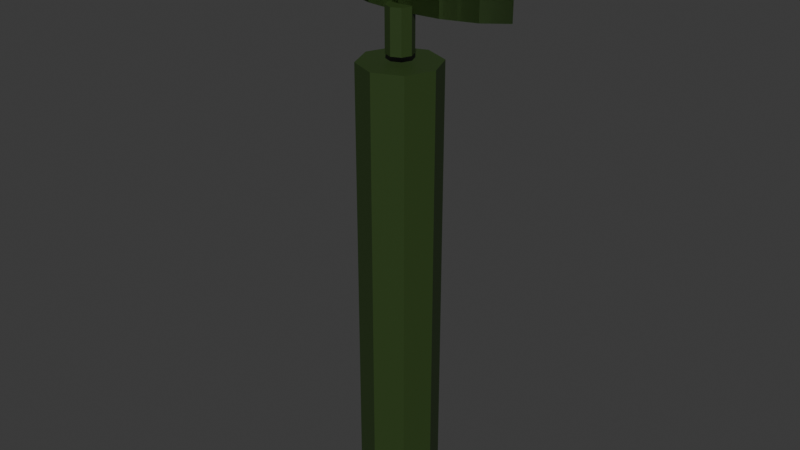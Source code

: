 # Source: radar.blend  (saved by Blender 4.1.23; exported with 4.5.12 LTS)
import bpy
from mathutils import Matrix  # noqa: F401  (used for matrix-valued properties, if any)

bpy.ops.wm.read_factory_settings(use_empty=True)
scene = bpy.context.scene
scene.name = 'Scene'

# ---- collections
col_collection = bpy.data.collections.new('Collection'); scene.collection.children.link(col_collection)

# ---- materials (node trees are filled in below, after node groups)
mat_darkgreen = bpy.data.materials.new('DarkGreen')
mat_darkgreen.use_transparent_shadow = False

# ---- material node trees
mat_darkgreen.use_nodes = True; mat_darkgreen.node_tree.nodes.clear()
_N = mat_darkgreen.node_tree.nodes; _L = mat_darkgreen.node_tree.links
n0 = _N.new('ShaderNodeBsdfPrincipled'); n0.name = 'Principled BSDF'; n0.location = (10, 300)
n0.distribution = 'GGX'
n0.subsurface_method = 'RANDOM_WALK_SKIN'
n0.inputs[0].default_value = (0.02762, 0.05554, 0.01248, 1.0)
n0.inputs[3].default_value = 1.45
n0.inputs[27].default_value = (0.0, 0.0, 0.0, 1.0)
n0.inputs[28].default_value = 1.0
n1 = _N.new('ShaderNodeOutputMaterial'); n1.name = 'Material Output'; n1.location = (300, 300)
_L.new(n0.outputs[0], n1.inputs[0])
n1.is_active_output = True

# ---- world
world_world = bpy.data.worlds.new('World'); scene.world = world_world
world_world.use_nodes = True; world_world.node_tree.nodes.clear()
_N = world_world.node_tree.nodes; _L = world_world.node_tree.links
n0 = _N.new('ShaderNodeOutputWorld'); n0.name = 'World Output'; n0.location = (300, 300)
n1 = _N.new('ShaderNodeBackground'); n1.name = 'Background'; n1.location = (10, 300)
n1.inputs[0].default_value = (0.05088, 0.05088, 0.05088, 1.0)
_L.new(n1.outputs[0], n0.inputs[0])
n0.is_active_output = True
world_world.color = (0.05088, 0.05088, 0.05088)
world_world.use_sun_shadow = False
world_world.sun_shadow_jitter_overblur = 0.0

# ---- meshes
me_cylinder_003 = bpy.data.meshes.new('Cylinder.003')
me_cylinder_003.from_pydata([(3.711e-08, 2.0, 0.0), (3.711e-08, 2.0, 23.27), (1.414, 1.414, 0.0), (1.414, 1.414, 23.27), (2.0, -5.762e-08, 0.0), (2.0, -5.762e-08, 23.27), (1.414, -1.414, 0.0), (1.414, -1.414, 23.27), (-1.377e-07, -2.0, 0.0), (-1.377e-07, -2.0, 23.27), (-1.414, -1.414, 0.0), (-1.414, -1.414, 23.27), (-2.0, 5.365e-08, 0.0), (-2.0, 5.365e-08, 23.27), (-1.414, 1.414, 0.0), (-1.414, 1.414, 23.27)], [], [(0, 1, 3, 2), (2, 3, 5, 4), (4, 5, 7, 6), (6, 7, 9, 8), (8, 9, 11, 10), (10, 11, 13, 12), (3, 1, 15, 13, 11, 9, 7, 5), (12, 13, 15, 14), (14, 15, 1, 0), (0, 2, 4, 6, 8, 10, 12, 14)])
_uv = me_cylinder_003.uv_layers.new(name='UVMap')
_uv.uv.foreach_set('vector', [1.0, 0.5, 1.0, 1.0, 0.875, 1.0, 0.875, 0.5, 0.875, 0.5, 0.875, 1.0, 0.75, 1.0, 0.75, 0.5, 0.75, 0.5, 0.75, 1.0, 0.625, 1.0, 0.625, 0.5, 0.625, 0.5, 0.625, 1.0, 0.5, 1.0, 0.5, 0.5, 0.5, 0.5, 0.5, 1.0, 0.375, 1.0, 0.375, 0.5, 0.375, 0.5, 0.375, 1.0, 0.25, 1.0, 0.25, 0.5, 0.4197, 0.4197, 0.25, 0.49, 0.08029, 0.4197, 0.01, 0.25, 0.08029, 0.08029, 0.25, 0.01, 0.4197, 0.08029, 0.49, 0.25, 0.25, 0.5, 0.25, 1.0, 0.125, 1.0, 0.125, 0.5, 0.125, 0.5, 0.125, 1.0, 0.0, 1.0, 0.0, 0.5, 0.75, 0.49, 0.9197, 0.4197, 0.99, 0.25, 0.9197, 0.08029, 0.75, 0.01, 0.5803, 0.08029, 0.51, 0.25, 0.5803, 0.4197])
me_cylinder_003.materials.append(mat_darkgreen)
me_cylinder_003.use_remesh_fix_poles = True
me_cylinder_003.use_remesh_preserve_attributes = False
me_cylinder_003.update()
me_cylinder_002 = bpy.data.meshes.new('Cylinder.002')
me_cylinder_002.from_pydata([(4.736, 1.58, 4.724), (4.736, 1.58, 9.689), (3.625, 0.7494, 4.724), (3.625, 0.7494, 9.689), (1.962, 0.1948, 4.724), (1.962, 0.1948, 9.689), (-3.503e-07, 0.0, 4.724), (-3.503e-07, 0.0, 9.689), (-1.962, 0.1948, 4.724), (-1.962, 0.1948, 9.689), (-3.625, 0.7494, 4.724), (-3.625, 0.7494, 9.689), (-4.736, 1.58, 4.724), (-4.736, 1.58, 9.689), (4.736, 1.58, 4.724), (4.736, 1.58, 9.689), (3.625, 0.7494, 4.724), (3.625, 0.7494, 9.689), (1.962, 0.1948, 4.724), (1.962, 0.1948, 9.689), (-3.503e-07, 0.0, 4.724), (-3.503e-07, 0.0, 9.689), (-1.962, 0.1948, 4.724), (-1.962, 0.1948, 9.689), (-3.625, 0.7494, 4.724), (-3.625, 0.7494, 9.689), (-4.736, 1.58, 4.724), (-4.736, 1.58, 9.689), (4.736, 1.58, 4.724), (4.736, 1.58, 9.689), (3.625, 0.7494, 4.724), (3.625, 0.7494, 9.689), (1.962, 0.1948, 4.724), (1.962, 0.1948, 9.689), (-3.503e-07, 0.0, 4.724), (-3.503e-07, 0.0, 9.689), (-1.962, 0.1948, 4.724), (-1.962, 0.1948, 9.689), (-3.625, 0.7494, 4.724), (-3.625, 0.7494, 9.689), (-4.736, 1.58, 4.724), (-4.736, 1.58, 9.689), (4.31, 1.668, 4.724), (4.31, 1.668, 9.689), (3.299, 0.9123, 4.724), (3.299, 0.9123, 9.689), (1.785, 0.4075, 4.724), (1.785, 0.4075, 9.689), (-3.191e-07, 0.2303, 4.724), (-3.191e-07, 0.2303, 9.689), (-1.785, 0.4075, 4.724), (-1.785, 0.4075, 9.689), (-3.299, 0.9123, 4.724), (-3.299, 0.9123, 9.689), (-4.31, 1.668, 4.724), (-4.31, 1.668, 9.689), (4.31, 1.668, 4.724), (4.31, 1.668, 9.689), (3.299, 0.9123, 4.724), (3.299, 0.9123, 9.689), (1.785, 0.4075, 4.724), (1.785, 0.4075, 9.689), (-3.191e-07, 0.2303, 4.724), (-3.191e-07, 0.2303, 9.689), (-1.785, 0.4075, 4.724), (-1.785, 0.4075, 9.689), (-3.299, 0.9123, 4.724), (-3.299, 0.9123, 9.689), (-4.31, 1.668, 4.724), (-4.31, 1.668, 9.689), (4.31, 1.668, 4.724), (4.31, 1.668, 9.689), (3.299, 0.9123, 4.724), (3.299, 0.9123, 9.689), (1.785, 0.4075, 4.724), (1.785, 0.4075, 9.689), (-3.191e-07, 0.2303, 4.724), (-3.191e-07, 0.2303, 9.689), (-1.785, 0.4075, 4.724), (-1.785, 0.4075, 9.689), (-3.299, 0.9123, 4.724), (-3.299, 0.9123, 9.689), (-4.31, 1.668, 4.724), (-4.31, 1.668, 9.689), (9.786e-08, 0.6657, 2.88), (9.786e-08, 0.6657, 5.063), (0.4707, 0.4707, 2.88), (0.4707, 0.4707, 5.063), (0.6657, -2.91e-08, 2.88), (0.6657, -2.91e-08, 5.063), (0.4707, -0.4707, 2.88), (0.4707, -0.4707, 5.063), (3.966e-08, -0.6657, 2.88), (3.966e-08, -0.6657, 5.063), (-0.4707, -0.4707, 2.88), (-0.4707, -0.4707, 5.063), (-0.6657, 7.939e-09, 2.88), (-0.6657, 7.939e-09, 5.063), (-0.4707, 0.4707, 2.88), (-0.4707, 0.4707, 5.063)], [], [(28, 70, 71, 29), (0, 1, 3, 2), (2, 3, 5, 4), (4, 5, 7, 6), (6, 7, 9, 8), (8, 9, 11, 10), (10, 11, 13, 12), (14, 15, 17, 16), (16, 17, 19, 18), (18, 19, 21, 20), (20, 21, 23, 22), (22, 23, 25, 24), (24, 25, 27, 26), (28, 29, 31, 30), (30, 31, 33, 32), (32, 33, 35, 34), (34, 35, 37, 36), (36, 37, 39, 38), (38, 39, 41, 40), (42, 44, 45, 43), (44, 46, 47, 45), (46, 48, 49, 47), (48, 50, 51, 49), (50, 52, 53, 51), (52, 54, 55, 53), (56, 58, 59, 57), (58, 60, 61, 59), (60, 62, 63, 61), (62, 64, 65, 63), (64, 66, 67, 65), (66, 68, 69, 67), (70, 72, 73, 71), (72, 74, 75, 73), (74, 76, 77, 75), (76, 78, 79, 77), (78, 80, 81, 79), (80, 82, 83, 81), (0, 2, 44, 42), (3, 1, 43, 45), (2, 4, 46, 44), (5, 3, 45, 47), (4, 6, 48, 46), (7, 5, 47, 49), (6, 8, 50, 48), (9, 7, 49, 51), (8, 10, 52, 50), (11, 9, 51, 53), (10, 12, 54, 52), (13, 11, 53, 55), (40, 41, 83, 82), (14, 16, 58, 56), (17, 15, 57, 59), (16, 18, 60, 58), (19, 17, 59, 61), (18, 20, 62, 60), (21, 19, 61, 63), (20, 22, 64, 62), (23, 21, 63, 65), (22, 24, 66, 64), (25, 23, 65, 67), (24, 26, 68, 66), (27, 25, 67, 69), (28, 30, 72, 70), (31, 29, 71, 73), (30, 32, 74, 72), (33, 31, 73, 75), (32, 34, 76, 74), (35, 33, 75, 77), (34, 36, 78, 76), (37, 35, 77, 79), (36, 38, 80, 78), (39, 37, 79, 81), (38, 40, 82, 80), (41, 39, 81, 83), (84, 85, 87, 86), (86, 87, 89, 88), (88, 89, 91, 90), (90, 91, 93, 92), (92, 93, 95, 94), (94, 95, 97, 96), (87, 85, 99, 97, 95, 93, 91, 89), (96, 97, 99, 98), (98, 99, 85, 84), (84, 86, 88, 90, 92, 94, 96, 98)])
_uv = me_cylinder_002.uv_layers.new(name='UVMap')
_uv.uv.foreach_set('vector', [0.6875, 0.5, 0.6875, 0.5, 0.6875, 1.0, 0.6875, 1.0, 0.6875, 0.5, 0.6875, 1.0, 0.625, 1.0, 0.625, 0.5, 0.625, 0.5, 0.625, 1.0, 0.5625, 1.0, 0.5625, 0.5, 0.5625, 0.5, 0.5625, 1.0, 0.5, 1.0, 0.5, 0.5, 0.5, 0.5, 0.5, 1.0, 0.4375, 1.0, 0.4375, 0.5, 0.4375, 0.5, 0.4375, 1.0, 0.375, 1.0, 0.375, 0.5, 0.375, 0.5, 0.375, 1.0, 0.3125, 1.0, 0.3125, 0.5, 0.6875, 0.5, 0.6875, 1.0, 0.625, 1.0, 0.625, 0.5, 0.625, 0.5, 0.625, 1.0, 0.5625, 1.0, 0.5625, 0.5, 0.5625, 0.5, 0.5625, 1.0, 0.5, 1.0, 0.5, 0.5, 0.5, 0.5, 0.5, 1.0, 0.4375, 1.0, 0.4375, 0.5, 0.4375, 0.5, 0.4375, 1.0, 0.375, 1.0, 0.375, 0.5, 0.375, 0.5, 0.375, 1.0, 0.3125, 1.0, 0.3125, 0.5, 0.6875, 0.5, 0.6875, 1.0, 0.625, 1.0, 0.625, 0.5, 0.625, 0.5, 0.625, 1.0, 0.5625, 1.0, 0.5625, 0.5, 0.5625, 0.5, 0.5625, 1.0, 0.5, 1.0, 0.5, 0.5, 0.5, 0.5, 0.5, 1.0, 0.4375, 1.0, 0.4375, 0.5, 0.4375, 0.5, 0.4375, 1.0, 0.375, 1.0, 0.375, 0.5, 0.375, 0.5, 0.375, 1.0, 0.3125, 1.0, 0.3125, 0.5, 0.6875, 0.5, 0.625, 0.5, 0.625, 1.0, 0.6875, 1.0, 0.625, 0.5, 0.5625, 0.5, 0.5625, 1.0, 0.625, 1.0, 0.5625, 0.5, 0.5, 0.5, 0.5, 1.0, 0.5625, 1.0, 0.5, 0.5, 0.4375, 0.5, 0.4375, 1.0, 0.5, 1.0, 0.4375, 0.5, 0.375, 0.5, 0.375, 1.0, 0.4375, 1.0, 0.375, 0.5, 0.3125, 0.5, 0.3125, 1.0, 0.375, 1.0, 0.6875, 0.5, 0.625, 0.5, 0.625, 1.0, 0.6875, 1.0, 0.625, 0.5, 0.5625, 0.5, 0.5625, 1.0, 0.625, 1.0, 0.5625, 0.5, 0.5, 0.5, 0.5, 1.0, 0.5625, 1.0, 0.5, 0.5, 0.4375, 0.5, 0.4375, 1.0, 0.5, 1.0, 0.4375, 0.5, 0.375, 0.5, 0.375, 1.0, 0.4375, 1.0, 0.375, 0.5, 0.3125, 0.5, 0.3125, 1.0, 0.375, 1.0, 0.6875, 0.5, 0.625, 0.5, 0.625, 1.0, 0.6875, 1.0, 0.625, 0.5, 0.5625, 0.5, 0.5625, 1.0, 0.625, 1.0, 0.5625, 0.5, 0.5, 0.5, 0.5, 1.0, 0.5625, 1.0, 0.5, 0.5, 0.4375, 0.5, 0.4375, 1.0, 0.5, 1.0, 0.4375, 0.5, 0.375, 0.5, 0.375, 1.0, 0.4375, 1.0, 0.375, 0.5, 0.3125, 0.5, 0.3125, 1.0, 0.375, 1.0, 0.6875, 0.5, 0.625, 0.5, 0.625, 0.5, 0.6875, 0.5, 0.625, 1.0, 0.6875, 1.0, 0.6875, 1.0, 0.625, 1.0, 0.625, 0.5, 0.5625, 0.5, 0.5625, 0.5, 0.625, 0.5, 0.5625, 1.0, 0.625, 1.0, 0.625, 1.0, 0.5625, 1.0, 0.5625, 0.5, 0.5, 0.5, 0.5, 0.5, 0.5625, 0.5, 0.5, 1.0, 0.5625, 1.0, 0.5625, 1.0, 0.5, 1.0, 0.5, 0.5, 0.4375, 0.5, 0.4375, 0.5, 0.5, 0.5, 0.4375, 1.0, 0.5, 1.0, 0.5, 1.0, 0.4375, 1.0, 0.4375, 0.5, 0.375, 0.5, 0.375, 0.5, 0.4375, 0.5, 0.375, 1.0, 0.4375, 1.0, 0.4375, 1.0, 0.375, 1.0, 0.375, 0.5, 0.3125, 0.5, 0.3125, 0.5, 0.375, 0.5, 0.3125, 1.0, 0.375, 1.0, 0.375, 1.0, 0.3125, 1.0, 0.3125, 0.5, 0.3125, 1.0, 0.3125, 1.0, 0.3125, 0.5, 0.6875, 0.5, 0.625, 0.5, 0.625, 0.5, 0.6875, 0.5, 0.625, 1.0, 0.6875, 1.0, 0.6875, 1.0, 0.625, 1.0, 0.625, 0.5, 0.5625, 0.5, 0.5625, 0.5, 0.625, 0.5, 0.5625, 1.0, 0.625, 1.0, 0.625, 1.0, 0.5625, 1.0, 0.5625, 0.5, 0.5, 0.5, 0.5, 0.5, 0.5625, 0.5, 0.5, 1.0, 0.5625, 1.0, 0.5625, 1.0, 0.5, 1.0, 0.5, 0.5, 0.4375, 0.5, 0.4375, 0.5, 0.5, 0.5, 0.4375, 1.0, 0.5, 1.0, 0.5, 1.0, 0.4375, 1.0, 0.4375, 0.5, 0.375, 0.5, 0.375, 0.5, 0.4375, 0.5, 0.375, 1.0, 0.4375, 1.0, 0.4375, 1.0, 0.375, 1.0, 0.375, 0.5, 0.3125, 0.5, 0.3125, 0.5, 0.375, 0.5, 0.3125, 1.0, 0.375, 1.0, 0.375, 1.0, 0.3125, 1.0, 0.6875, 0.5, 0.625, 0.5, 0.625, 0.5, 0.6875, 0.5, 0.625, 1.0, 0.6875, 1.0, 0.6875, 1.0, 0.625, 1.0, 0.625, 0.5, 0.5625, 0.5, 0.5625, 0.5, 0.625, 0.5, 0.5625, 1.0, 0.625, 1.0, 0.625, 1.0, 0.5625, 1.0, 0.5625, 0.5, 0.5, 0.5, 0.5, 0.5, 0.5625, 0.5, 0.5, 1.0, 0.5625, 1.0, 0.5625, 1.0, 0.5, 1.0, 0.5, 0.5, 0.4375, 0.5, 0.4375, 0.5, 0.5, 0.5, 0.4375, 1.0, 0.5, 1.0, 0.5, 1.0, 0.4375, 1.0, 0.4375, 0.5, 0.375, 0.5, 0.375, 0.5, 0.4375, 0.5, 0.375, 1.0, 0.4375, 1.0, 0.4375, 1.0, 0.375, 1.0, 0.375, 0.5, 0.3125, 0.5, 0.3125, 0.5, 0.375, 0.5, 0.3125, 1.0, 0.375, 1.0, 0.375, 1.0, 0.3125, 1.0, 1.0, 0.5, 1.0, 1.0, 0.875, 1.0, 0.875, 0.5, 0.875, 0.5, 0.875, 1.0, 0.75, 1.0, 0.75, 0.5, 0.75, 0.5, 0.75, 1.0, 0.625, 1.0, 0.625, 0.5, 0.625, 0.5, 0.625, 1.0, 0.5, 1.0, 0.5, 0.5, 0.5, 0.5, 0.5, 1.0, 0.375, 1.0, 0.375, 0.5, 0.375, 0.5, 0.375, 1.0, 0.25, 1.0, 0.25, 0.5, 0.4197, 0.4197, 0.25, 0.49, 0.08029, 0.4197, 0.01, 0.25, 0.08029, 0.08029, 0.25, 0.01, 0.4197, 0.08029, 0.49, 0.25, 0.25, 0.5, 0.25, 1.0, 0.125, 1.0, 0.125, 0.5, 0.125, 0.5, 0.125, 1.0, 0.0, 1.0, 0.0, 0.5, 0.75, 0.49, 0.9197, 0.4197, 0.99, 0.25, 0.9197, 0.08029, 0.75, 0.01, 0.5803, 0.08029, 0.51, 0.25, 0.5803, 0.4197])
me_cylinder_002.materials.append(mat_darkgreen)
me_cylinder_002.use_remesh_fix_poles = True
me_cylinder_002.use_remesh_preserve_attributes = False
me_cylinder_002.update()

# ---- objects
ob_radar_stand = bpy.data.objects.new('Radar_Stand', me_cylinder_003)
ob_horizontala = bpy.data.objects.new('HorizontalA', me_cylinder_002)

# ---- transforms, parenting, visibility, modifiers, constraints
ob_radar_stand.location = (-3.874e-07, -2.98e-08, 0.0)
ob_horizontala.parent = ob_radar_stand
ob_horizontala.location = (0.0, 0.0, 20.75)

# ---- collection membership
col_collection.objects.link(ob_radar_stand)
col_collection.objects.link(ob_horizontala)

# ---- scene / render settings (as saved in the file)
scene.frame_start = 1; scene.frame_end = 250; scene.frame_set(99)
scene.render.engine = 'BLENDER_EEVEE_NEXT'
scene.cycles.sampling_pattern = 'TABULATED_SOBOL'
scene.eevee.ray_tracing_options.trace_max_roughness = 0.0
bpy.context.view_layer.update()

# ---- added for rendering (the .blend has no active camera and no usable light): camera, sun
cam_auto = bpy.data.cameras.new('AutoCamera')
cam_auto.lens = 50.0
cam_auto.sensor_width = 36.0
cam_auto.clip_end = 1000.0
ob_auto_camera = bpy.data.objects.new('AutoCamera', cam_auto)
scene.collection.objects.link(ob_auto_camera)
ob_auto_camera.location = (29.7258, -35.6709, 38.9998)
ob_auto_camera.rotation_euler = (1.09748, -7.21219e-08, 0.694738)
scene.camera = ob_auto_camera
light_auto_sun = bpy.data.lights.new('AutoSun', 'SUN')
light_auto_sun.energy = 3.0
light_auto_sun.angle = 0.0523599
ob_auto_sun = bpy.data.objects.new('AutoSun', light_auto_sun)
scene.collection.objects.link(ob_auto_sun)
ob_auto_sun.rotation_euler = (0.872665, 0.174533, 0.523599)
bpy.context.view_layer.update()
